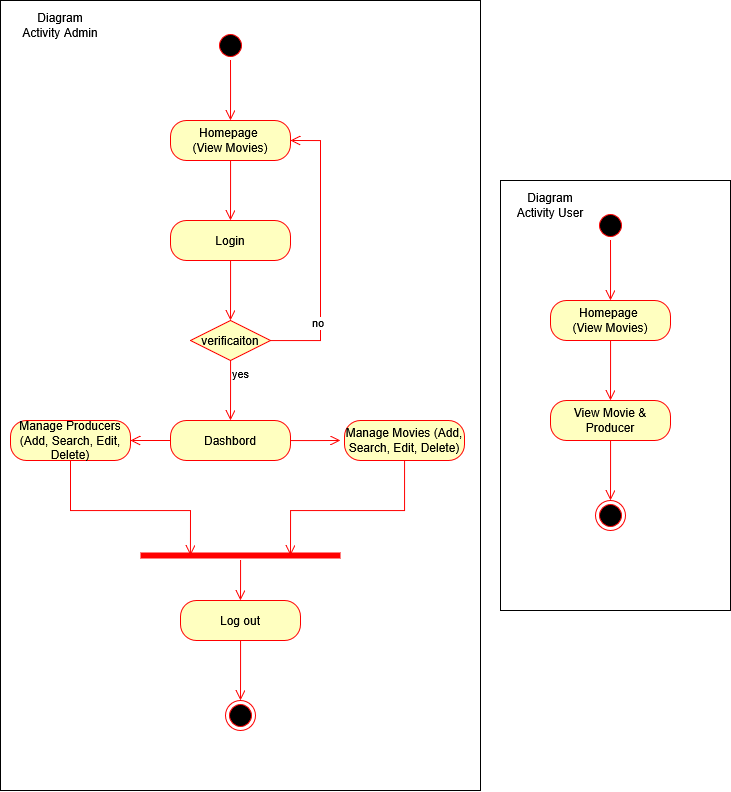

The diagram above was exported from draw.io. Its source (the exported page's mxGraphModel, read from the mxfile embedded in the PNG):
<mxGraphModel dx="1909" dy="1015" grid="1" gridSize="10" guides="1" tooltips="1" connect="1" arrows="1" fold="1" page="1" pageScale="1" pageWidth="827" pageHeight="1169" math="0" shadow="0">
  <root>
    <mxCell id="0" />
    <mxCell id="1" parent="0" />
    <mxCell id="KxCzOBXA7sNWuWAjGZm3-54" value="" style="html=1;dashed=0;whiteSpace=wrap;" vertex="1" parent="1">
      <mxGeometry x="520" y="410" width="230" height="430" as="geometry" />
    </mxCell>
    <mxCell id="KxCzOBXA7sNWuWAjGZm3-52" value="" style="html=1;dashed=0;whiteSpace=wrap;" vertex="1" parent="1">
      <mxGeometry x="20" y="230" width="480" height="790" as="geometry" />
    </mxCell>
    <mxCell id="KxCzOBXA7sNWuWAjGZm3-2" value="" style="ellipse;html=1;shape=startState;fillColor=#000000;strokeColor=#ff0000;" vertex="1" parent="1">
      <mxGeometry x="235" y="260" width="30" height="30" as="geometry" />
    </mxCell>
    <mxCell id="KxCzOBXA7sNWuWAjGZm3-3" value="" style="edgeStyle=orthogonalEdgeStyle;html=1;verticalAlign=bottom;endArrow=open;endSize=8;strokeColor=#ff0000;rounded=0;" edge="1" source="KxCzOBXA7sNWuWAjGZm3-2" parent="1">
      <mxGeometry relative="1" as="geometry">
        <mxPoint x="250" y="350" as="targetPoint" />
      </mxGeometry>
    </mxCell>
    <mxCell id="KxCzOBXA7sNWuWAjGZm3-4" value="&lt;div&gt;Homepage&amp;nbsp;&lt;/div&gt;&lt;div&gt;(View Movies)&lt;/div&gt;" style="rounded=1;whiteSpace=wrap;html=1;arcSize=40;fontColor=#000000;fillColor=#ffffc0;strokeColor=#ff0000;" vertex="1" parent="1">
      <mxGeometry x="190" y="350" width="120" height="40" as="geometry" />
    </mxCell>
    <mxCell id="KxCzOBXA7sNWuWAjGZm3-5" value="" style="edgeStyle=orthogonalEdgeStyle;html=1;verticalAlign=bottom;endArrow=open;endSize=8;strokeColor=#ff0000;rounded=0;" edge="1" source="KxCzOBXA7sNWuWAjGZm3-4" parent="1">
      <mxGeometry relative="1" as="geometry">
        <mxPoint x="250" y="450" as="targetPoint" />
      </mxGeometry>
    </mxCell>
    <mxCell id="KxCzOBXA7sNWuWAjGZm3-11" value="Login" style="rounded=1;whiteSpace=wrap;html=1;arcSize=40;fontColor=#000000;fillColor=#ffffc0;strokeColor=#ff0000;" vertex="1" parent="1">
      <mxGeometry x="190" y="450" width="120" height="40" as="geometry" />
    </mxCell>
    <mxCell id="KxCzOBXA7sNWuWAjGZm3-12" value="" style="edgeStyle=orthogonalEdgeStyle;html=1;verticalAlign=bottom;endArrow=open;endSize=8;strokeColor=#ff0000;rounded=0;" edge="1" source="KxCzOBXA7sNWuWAjGZm3-11" parent="1">
      <mxGeometry relative="1" as="geometry">
        <mxPoint x="250" y="550" as="targetPoint" />
      </mxGeometry>
    </mxCell>
    <mxCell id="KxCzOBXA7sNWuWAjGZm3-13" value="verificaiton" style="rhombus;whiteSpace=wrap;html=1;fontColor=#000000;fillColor=#ffffc0;strokeColor=#ff0000;" vertex="1" parent="1">
      <mxGeometry x="210" y="550" width="80" height="40" as="geometry" />
    </mxCell>
    <mxCell id="KxCzOBXA7sNWuWAjGZm3-14" value="no" style="edgeStyle=orthogonalEdgeStyle;html=1;align=left;verticalAlign=bottom;endArrow=open;endSize=8;strokeColor=#ff0000;rounded=0;entryX=1;entryY=0.5;entryDx=0;entryDy=0;" edge="1" source="KxCzOBXA7sNWuWAjGZm3-13" parent="1" target="KxCzOBXA7sNWuWAjGZm3-4">
      <mxGeometry x="-0.5826" y="10" relative="1" as="geometry">
        <mxPoint x="390" y="570" as="targetPoint" />
        <Array as="points">
          <mxPoint x="340" y="570" />
          <mxPoint x="340" y="370" />
        </Array>
        <mxPoint as="offset" />
      </mxGeometry>
    </mxCell>
    <mxCell id="KxCzOBXA7sNWuWAjGZm3-15" value="yes" style="edgeStyle=orthogonalEdgeStyle;html=1;align=left;verticalAlign=top;endArrow=open;endSize=8;strokeColor=#ff0000;rounded=0;" edge="1" source="KxCzOBXA7sNWuWAjGZm3-13" parent="1">
      <mxGeometry x="-1" relative="1" as="geometry">
        <mxPoint x="250" y="650" as="targetPoint" />
      </mxGeometry>
    </mxCell>
    <mxCell id="KxCzOBXA7sNWuWAjGZm3-16" value="Dashbord" style="rounded=1;whiteSpace=wrap;html=1;arcSize=40;fontColor=#000000;fillColor=#ffffc0;strokeColor=#ff0000;" vertex="1" parent="1">
      <mxGeometry x="190" y="650" width="120" height="40" as="geometry" />
    </mxCell>
    <mxCell id="KxCzOBXA7sNWuWAjGZm3-17" value="" style="edgeStyle=orthogonalEdgeStyle;html=1;verticalAlign=bottom;endArrow=open;endSize=8;strokeColor=#ff0000;rounded=0;" edge="1" source="KxCzOBXA7sNWuWAjGZm3-16" parent="1">
      <mxGeometry relative="1" as="geometry">
        <mxPoint x="360" y="670" as="targetPoint" />
      </mxGeometry>
    </mxCell>
    <mxCell id="KxCzOBXA7sNWuWAjGZm3-18" value="Manage Movies (Add, Search, Edit, Delete)" style="rounded=1;whiteSpace=wrap;html=1;arcSize=40;fontColor=#000000;fillColor=#ffffc0;strokeColor=#ff0000;" vertex="1" parent="1">
      <mxGeometry x="364" y="650" width="120" height="40" as="geometry" />
    </mxCell>
    <mxCell id="KxCzOBXA7sNWuWAjGZm3-19" value="" style="edgeStyle=orthogonalEdgeStyle;html=1;verticalAlign=bottom;endArrow=open;endSize=8;strokeColor=#ff0000;rounded=0;entryX=0.75;entryY=0.5;entryDx=0;entryDy=0;entryPerimeter=0;" edge="1" source="KxCzOBXA7sNWuWAjGZm3-18" parent="1" target="KxCzOBXA7sNWuWAjGZm3-24">
      <mxGeometry relative="1" as="geometry">
        <mxPoint x="424" y="750" as="targetPoint" />
        <Array as="points">
          <mxPoint x="424" y="740" />
          <mxPoint x="310" y="740" />
        </Array>
      </mxGeometry>
    </mxCell>
    <mxCell id="KxCzOBXA7sNWuWAjGZm3-20" value="Manage Producers (Add, Search, Edit, Delete)" style="rounded=1;whiteSpace=wrap;html=1;arcSize=40;fontColor=#000000;fillColor=#ffffc0;strokeColor=#ff0000;" vertex="1" parent="1">
      <mxGeometry x="30" y="650" width="120" height="40" as="geometry" />
    </mxCell>
    <mxCell id="KxCzOBXA7sNWuWAjGZm3-21" value="" style="edgeStyle=orthogonalEdgeStyle;html=1;verticalAlign=bottom;endArrow=open;endSize=8;strokeColor=#ff0000;rounded=0;entryX=0.25;entryY=0.5;entryDx=0;entryDy=0;entryPerimeter=0;" edge="1" source="KxCzOBXA7sNWuWAjGZm3-20" parent="1" target="KxCzOBXA7sNWuWAjGZm3-24">
      <mxGeometry relative="1" as="geometry">
        <mxPoint x="90" y="750" as="targetPoint" />
        <Array as="points">
          <mxPoint x="90" y="740" />
          <mxPoint x="210" y="740" />
        </Array>
      </mxGeometry>
    </mxCell>
    <mxCell id="KxCzOBXA7sNWuWAjGZm3-23" value="" style="edgeStyle=orthogonalEdgeStyle;html=1;verticalAlign=bottom;endArrow=open;endSize=8;strokeColor=#ff0000;rounded=0;exitX=0;exitY=0.5;exitDx=0;exitDy=0;entryX=1;entryY=0.5;entryDx=0;entryDy=0;" edge="1" parent="1" source="KxCzOBXA7sNWuWAjGZm3-16" target="KxCzOBXA7sNWuWAjGZm3-20">
      <mxGeometry relative="1" as="geometry">
        <mxPoint x="370" y="680" as="targetPoint" />
        <mxPoint x="320" y="680" as="sourcePoint" />
      </mxGeometry>
    </mxCell>
    <mxCell id="KxCzOBXA7sNWuWAjGZm3-24" value="" style="shape=line;html=1;strokeWidth=6;strokeColor=#ff0000;" vertex="1" parent="1">
      <mxGeometry x="160" y="780" width="200" height="10" as="geometry" />
    </mxCell>
    <mxCell id="KxCzOBXA7sNWuWAjGZm3-25" value="" style="edgeStyle=orthogonalEdgeStyle;html=1;verticalAlign=bottom;endArrow=open;endSize=8;strokeColor=#ff0000;rounded=0;" edge="1" source="KxCzOBXA7sNWuWAjGZm3-24" parent="1">
      <mxGeometry relative="1" as="geometry">
        <mxPoint x="260" y="830" as="targetPoint" />
      </mxGeometry>
    </mxCell>
    <mxCell id="KxCzOBXA7sNWuWAjGZm3-26" value="Log out" style="rounded=1;whiteSpace=wrap;html=1;arcSize=40;fontColor=#000000;fillColor=#ffffc0;strokeColor=#ff0000;" vertex="1" parent="1">
      <mxGeometry x="200" y="830" width="120" height="40" as="geometry" />
    </mxCell>
    <mxCell id="KxCzOBXA7sNWuWAjGZm3-27" value="" style="edgeStyle=orthogonalEdgeStyle;html=1;verticalAlign=bottom;endArrow=open;endSize=8;strokeColor=#ff0000;rounded=0;" edge="1" source="KxCzOBXA7sNWuWAjGZm3-26" parent="1">
      <mxGeometry relative="1" as="geometry">
        <mxPoint x="260" y="930" as="targetPoint" />
      </mxGeometry>
    </mxCell>
    <mxCell id="KxCzOBXA7sNWuWAjGZm3-28" value="" style="ellipse;html=1;shape=endState;fillColor=#000000;strokeColor=#ff0000;" vertex="1" parent="1">
      <mxGeometry x="245" y="930" width="30" height="30" as="geometry" />
    </mxCell>
    <mxCell id="KxCzOBXA7sNWuWAjGZm3-29" value="" style="ellipse;html=1;shape=startState;fillColor=#000000;strokeColor=#ff0000;" vertex="1" parent="1">
      <mxGeometry x="615" y="440" width="30" height="30" as="geometry" />
    </mxCell>
    <mxCell id="KxCzOBXA7sNWuWAjGZm3-30" value="" style="edgeStyle=orthogonalEdgeStyle;html=1;verticalAlign=bottom;endArrow=open;endSize=8;strokeColor=#ff0000;rounded=0;" edge="1" source="KxCzOBXA7sNWuWAjGZm3-29" parent="1">
      <mxGeometry relative="1" as="geometry">
        <mxPoint x="630" y="530" as="targetPoint" />
      </mxGeometry>
    </mxCell>
    <mxCell id="KxCzOBXA7sNWuWAjGZm3-31" value="&lt;div&gt;Homepage&amp;nbsp;&lt;/div&gt;&lt;div&gt;(View Movies)&lt;/div&gt;" style="rounded=1;whiteSpace=wrap;html=1;arcSize=40;fontColor=#000000;fillColor=#ffffc0;strokeColor=#ff0000;" vertex="1" parent="1">
      <mxGeometry x="570" y="530" width="120" height="40" as="geometry" />
    </mxCell>
    <mxCell id="KxCzOBXA7sNWuWAjGZm3-32" value="" style="edgeStyle=orthogonalEdgeStyle;html=1;verticalAlign=bottom;endArrow=open;endSize=8;strokeColor=#ff0000;rounded=0;" edge="1" source="KxCzOBXA7sNWuWAjGZm3-31" parent="1">
      <mxGeometry relative="1" as="geometry">
        <mxPoint x="630" y="630" as="targetPoint" />
      </mxGeometry>
    </mxCell>
    <mxCell id="KxCzOBXA7sNWuWAjGZm3-33" value="View Movie &amp;amp; Producer" style="rounded=1;whiteSpace=wrap;html=1;arcSize=40;fontColor=#000000;fillColor=#ffffc0;strokeColor=#ff0000;" vertex="1" parent="1">
      <mxGeometry x="570" y="630" width="120" height="40" as="geometry" />
    </mxCell>
    <mxCell id="KxCzOBXA7sNWuWAjGZm3-34" value="" style="edgeStyle=orthogonalEdgeStyle;html=1;verticalAlign=bottom;endArrow=open;endSize=8;strokeColor=#ff0000;rounded=0;" edge="1" source="KxCzOBXA7sNWuWAjGZm3-33" parent="1">
      <mxGeometry relative="1" as="geometry">
        <mxPoint x="630" y="730" as="targetPoint" />
      </mxGeometry>
    </mxCell>
    <mxCell id="KxCzOBXA7sNWuWAjGZm3-50" value="" style="ellipse;html=1;shape=endState;fillColor=#000000;strokeColor=#ff0000;" vertex="1" parent="1">
      <mxGeometry x="615" y="730" width="30" height="30" as="geometry" />
    </mxCell>
    <mxCell id="KxCzOBXA7sNWuWAjGZm3-55" value="Diagram Activity Admin" style="text;html=1;align=center;verticalAlign=middle;whiteSpace=wrap;rounded=0;" vertex="1" parent="1">
      <mxGeometry x="40" y="240" width="80" height="30" as="geometry" />
    </mxCell>
    <mxCell id="KxCzOBXA7sNWuWAjGZm3-56" value="Diagram Activity User" style="text;html=1;align=center;verticalAlign=middle;whiteSpace=wrap;rounded=0;" vertex="1" parent="1">
      <mxGeometry x="530" y="420" width="80" height="30" as="geometry" />
    </mxCell>
  </root>
</mxGraphModel>